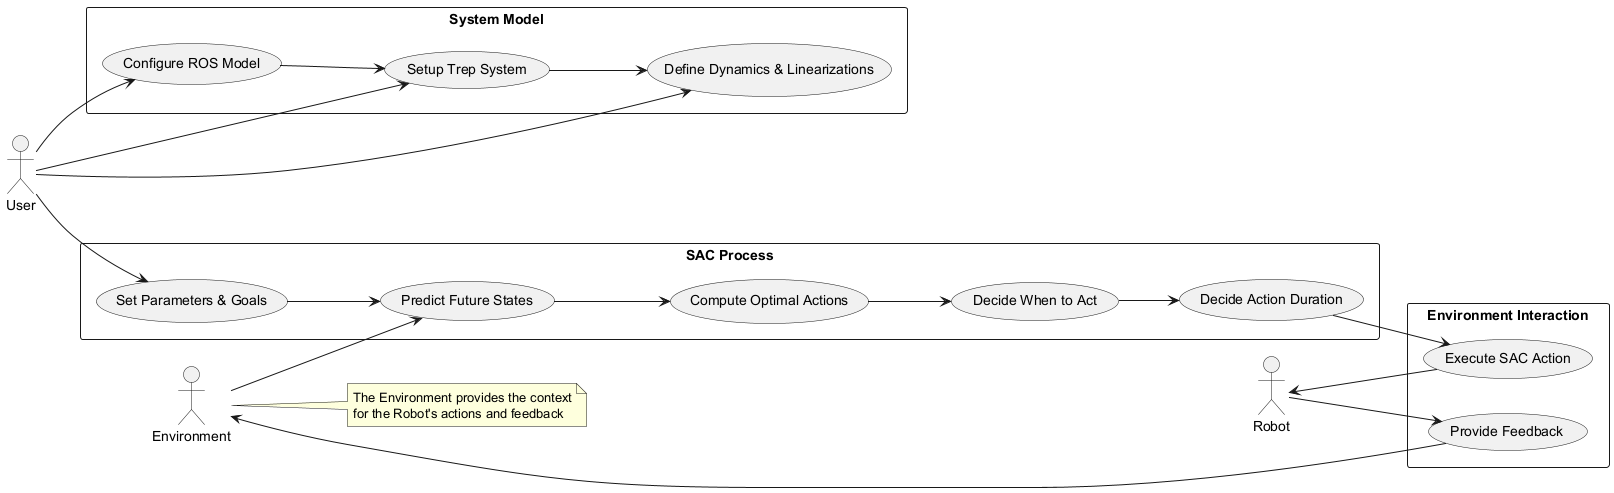

The diagram above was rendered by PlantUML. Its source (embedded in the PNG):
@startuml
left to right direction
actor User
actor Robot
actor Environment

rectangle "System Model" {
  usecase "Configure ROS Model" as UC1
  usecase "Setup Trep System" as UC2
  usecase "Define Dynamics & Linearizations" as UC3
}

rectangle "SAC Process" {
  usecase "Set Parameters & Goals" as UC4
  usecase "Predict Future States" as UC5
  usecase "Compute Optimal Actions" as UC6
  usecase "Decide When to Act" as UC7
  usecase "Decide Action Duration" as UC8
}

rectangle "Environment Interaction" {
  usecase "Execute SAC Action" as UC9
  usecase "Provide Feedback" as UC10
}

User --> UC1
User --> UC2
User --> UC3
User --> UC4
UC1 --> UC2
UC2 --> UC3
UC4 --> UC5
UC5 --> UC6
UC6 --> UC7
UC7 --> UC8
UC8 --> UC9
UC9 --> Robot
Robot --> UC10
UC10 --> Environment
Environment --> UC5

note right of Environment
  The Environment provides the context
  for the Robot's actions and feedback
end note
@enduml